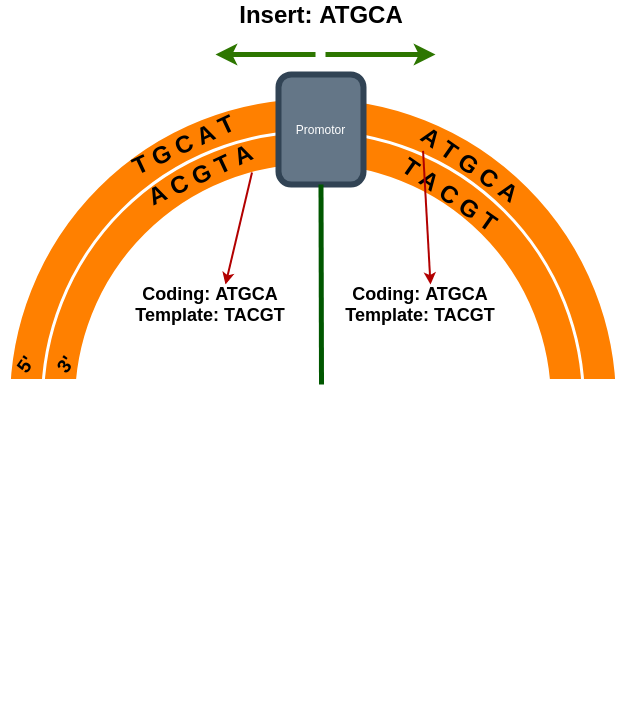

The diagram above was exported from draw.io. Its source (the exported page's mxGraphModel, read from the mxfile embedded in the PNG):
<mxGraphModel dx="1351" dy="1831" grid="1" gridSize="10" guides="1" tooltips="1" connect="1" arrows="1" fold="1" page="1" pageScale="1" pageWidth="850" pageHeight="1100" math="0" shadow="0">
  <root>
    <mxCell id="0" />
    <mxCell id="1" parent="0" />
    <mxCell id="3" value="" style="ellipse;shape=doubleEllipse;whiteSpace=wrap;html=1;aspect=fixed;strokeWidth=31;strokeColor=#FF8000;fillColor=none;" vertex="1" parent="1">
      <mxGeometry x="130" y="80" width="575" height="575" as="geometry" />
    </mxCell>
    <mxCell id="5" value="" style="rounded=0;whiteSpace=wrap;html=1;strokeWidth=31;fillColor=#FFFFFF;strokeColor=#FFFFFF;" vertex="1" parent="1">
      <mxGeometry x="120" y="360" width="600" height="310" as="geometry" />
    </mxCell>
    <mxCell id="6" value="Promotor" style="rounded=1;whiteSpace=wrap;html=1;strokeColor=#314354;strokeWidth=6;fillColor=#647687;fontColor=#ffffff;" vertex="1" parent="1">
      <mxGeometry x="383" y="40" width="85" height="110" as="geometry" />
    </mxCell>
    <mxCell id="7" value="" style="endArrow=classic;html=1;strokeWidth=5;fillColor=#60a917;strokeColor=#2D7600;" edge="1" parent="1">
      <mxGeometry width="50" height="50" relative="1" as="geometry">
        <mxPoint x="430" y="20" as="sourcePoint" />
        <mxPoint x="540" y="20" as="targetPoint" />
      </mxGeometry>
    </mxCell>
    <mxCell id="8" value="" style="endArrow=classic;html=1;strokeWidth=5;fillColor=#60a917;strokeColor=#2D7600;" edge="1" parent="1">
      <mxGeometry width="50" height="50" relative="1" as="geometry">
        <mxPoint x="420" y="20" as="sourcePoint" />
        <mxPoint x="320" y="20" as="targetPoint" />
      </mxGeometry>
    </mxCell>
    <mxCell id="9" value="&lt;font style=&quot;font-size: 24px&quot;&gt;&lt;b&gt;Insert: ATGCA&lt;/b&gt;&lt;/font&gt;" style="text;html=1;strokeColor=none;fillColor=none;align=center;verticalAlign=middle;whiteSpace=wrap;rounded=0;" vertex="1" parent="1">
      <mxGeometry x="330.5" y="-30" width="190" height="20" as="geometry" />
    </mxCell>
    <mxCell id="10" value="&lt;font style=&quot;font-size: 24px&quot;&gt;&lt;b&gt;A T G C A&lt;/b&gt;&lt;/font&gt;" style="text;html=1;strokeColor=none;fillColor=none;align=center;verticalAlign=middle;whiteSpace=wrap;rounded=0;rotation=35;" vertex="1" parent="1">
      <mxGeometry x="480" y="110" width="190" height="40" as="geometry" />
    </mxCell>
    <mxCell id="11" value="&lt;font style=&quot;font-size: 24px&quot;&gt;&lt;b&gt;T G C A T&lt;/b&gt;&lt;/font&gt;" style="text;html=1;strokeColor=none;fillColor=none;align=center;verticalAlign=middle;whiteSpace=wrap;rounded=0;rotation=-25;" vertex="1" parent="1">
      <mxGeometry x="193" y="90" width="190" height="40" as="geometry" />
    </mxCell>
    <mxCell id="12" value="&lt;b&gt;&lt;font style=&quot;font-size: 19px&quot;&gt;5'&lt;/font&gt;&lt;/b&gt;" style="text;html=1;strokeColor=none;fillColor=none;align=center;verticalAlign=middle;whiteSpace=wrap;rounded=0;rotation=-55;" vertex="1" parent="1">
      <mxGeometry x="110" y="320" width="40" height="20" as="geometry" />
    </mxCell>
    <mxCell id="13" value="&lt;b&gt;&lt;font style=&quot;font-size: 19px&quot;&gt;3'&lt;/font&gt;&lt;/b&gt;" style="text;html=1;strokeColor=none;fillColor=none;align=center;verticalAlign=middle;whiteSpace=wrap;rounded=0;rotation=-55;" vertex="1" parent="1">
      <mxGeometry x="150" y="320" width="40" height="20" as="geometry" />
    </mxCell>
    <mxCell id="14" value="&lt;b style=&quot;font-size: 18px&quot;&gt;Coding: ATGCA&lt;br&gt;Template: TACGT&lt;/b&gt;" style="text;html=1;strokeColor=none;fillColor=none;align=center;verticalAlign=middle;whiteSpace=wrap;rounded=0;" vertex="1" parent="1">
      <mxGeometry x="430" y="260" width="190" height="20" as="geometry" />
    </mxCell>
    <mxCell id="15" value="" style="endArrow=none;html=1;entryX=0.5;entryY=1;entryDx=0;entryDy=0;fillColor=#008a00;strokeColor=#005700;strokeWidth=5;" edge="1" parent="1" target="6">
      <mxGeometry width="50" height="50" relative="1" as="geometry">
        <mxPoint x="426" y="350" as="sourcePoint" />
        <mxPoint x="400" y="220" as="targetPoint" />
      </mxGeometry>
    </mxCell>
    <mxCell id="16" value="&lt;b style=&quot;font-size: 18px&quot;&gt;Coding: ATGCA&lt;br&gt;Template: TACGT&lt;/b&gt;" style="text;html=1;strokeColor=none;fillColor=none;align=center;verticalAlign=middle;whiteSpace=wrap;rounded=0;" vertex="1" parent="1">
      <mxGeometry x="220" y="260" width="190" height="20" as="geometry" />
    </mxCell>
    <mxCell id="18" value="&lt;font style=&quot;font-size: 24px&quot;&gt;&lt;b&gt;A C G T A&lt;/b&gt;&lt;/font&gt;" style="text;html=1;strokeColor=none;fillColor=none;align=center;verticalAlign=middle;whiteSpace=wrap;rounded=0;rotation=-25;" vertex="1" parent="1">
      <mxGeometry x="210" y="120" width="190" height="40" as="geometry" />
    </mxCell>
    <mxCell id="19" value="&lt;font style=&quot;font-size: 24px&quot;&gt;&lt;b&gt;T A C G T&lt;/b&gt;&lt;/font&gt;" style="text;html=1;strokeColor=none;fillColor=none;align=center;verticalAlign=middle;whiteSpace=wrap;rounded=0;rotation=35;" vertex="1" parent="1">
      <mxGeometry x="460" y="140" width="190" height="40" as="geometry" />
    </mxCell>
    <mxCell id="20" value="" style="endArrow=classic;html=1;strokeWidth=2;exitX=0.75;exitY=1;exitDx=0;exitDy=0;anchorPointDirection=0;noJump=1;ignoreEdge=1;fillColor=#e51400;strokeColor=#B20000;" edge="1" parent="1" source="18">
      <mxGeometry width="50" height="50" relative="1" as="geometry">
        <mxPoint x="200" y="110" as="sourcePoint" />
        <mxPoint x="330" y="250" as="targetPoint" />
      </mxGeometry>
    </mxCell>
    <mxCell id="21" value="" style="endArrow=classic;html=1;strokeWidth=2;exitX=0.25;exitY=0;exitDx=0;exitDy=0;anchorPointDirection=0;noJump=1;ignoreEdge=1;fillColor=#e51400;strokeColor=#B20000;" edge="1" parent="1" source="19">
      <mxGeometry width="50" height="50" relative="1" as="geometry">
        <mxPoint x="366.5019851190548" y="148.0517883080497" as="sourcePoint" />
        <mxPoint x="535" y="250" as="targetPoint" />
      </mxGeometry>
    </mxCell>
  </root>
</mxGraphModel>